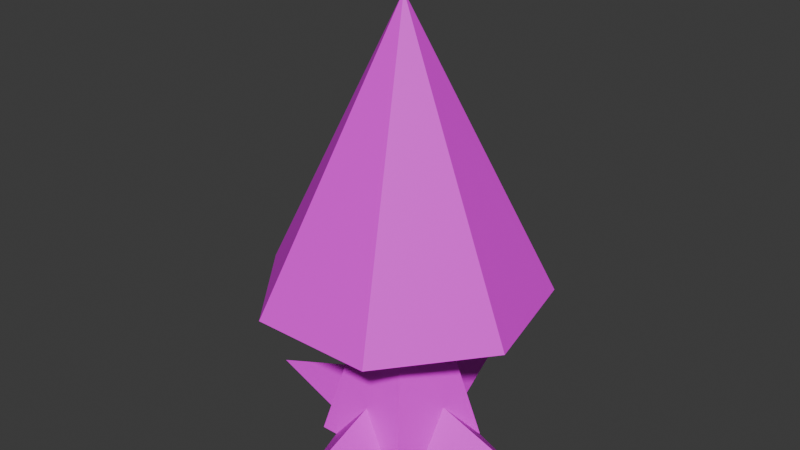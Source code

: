 # Source: tree.blend  (saved by Blender 4.0.36; exported with 4.5.12 LTS)
import bpy
from mathutils import Matrix  # noqa: F401  (used for matrix-valued properties, if any)

bpy.ops.wm.read_factory_settings(use_empty=True)
scene = bpy.context.scene
scene.name = 'Scene'

# ---- collections
col_reference = bpy.data.collections.new('reference'); scene.collection.children.link(col_reference)
col_tree = bpy.data.collections.new('tree'); scene.collection.children.link(col_tree)

# ---- images (referenced by path relative to the original .blend; pixels are not part of the script)
import os
ASSET_DIR = os.environ.get("B2B_ASSET_DIR", "")  # directory of the original .blend (textures are referenced by path, not embedded)
HERE = os.path.dirname(os.path.abspath(__file__))  # packed textures are extracted next to this script under _unpacked/

def load_image(name, relpath, width, height, colorspace="sRGB"):
    """Load a texture the original file referenced (path relative to the .blend, or extracted next to this script)."""
    p = next((c for c in (os.path.join(HERE, relpath), os.path.join(ASSET_DIR, relpath)) if relpath and os.path.exists(c)), "")
    if p:
        img = bpy.data.images.load(p, check_existing=True)
        img.name = name
    else:  # same state as the original file: an image datablock whose file is absent (Cycles renders it pink)
        img = bpy.data.images.new(name, width, height)
        img.source = "FILE"
        img.filepath = "//" + (relpath or name)
    img.colorspace_settings.name = colorspace
    return img
img_tree_tga = load_image('tree.tga', 'tree.tga', 1024, 1024, 'sRGB')

# ---- materials (node trees are filled in below, after node groups)
mat_material_001 = bpy.data.materials.new('Material.001')
mat_material_001.use_transparent_shadow = False

# ---- material node trees
mat_material_001.use_nodes = True; mat_material_001.node_tree.nodes.clear()
_N = mat_material_001.node_tree.nodes; _L = mat_material_001.node_tree.links
n0 = _N.new('ShaderNodeBsdfPrincipled'); n0.name = 'Principled BSDF'; n0.location = (10, 300)
n0.inputs[3].default_value = 1.45
n1 = _N.new('ShaderNodeOutputMaterial'); n1.name = 'Material Output'; n1.location = (300, 300)
n2 = _N.new('ShaderNodeTexImage'); n2.name = 'Image Texture'; n2.location = (-280, 275)
n2.image = img_tree_tga
_L.new(n0.outputs[0], n1.inputs[0])
_L.new(n2.outputs[0], n0.inputs[0])
n1.is_active_output = True

# ---- world
world_world = bpy.data.worlds.new('World'); scene.world = world_world
world_world.use_nodes = True; world_world.node_tree.nodes.clear()
_N = world_world.node_tree.nodes; _L = world_world.node_tree.links
n0 = _N.new('ShaderNodeOutputWorld'); n0.name = 'World Output'; n0.location = (300, 300)
n1 = _N.new('ShaderNodeBackground'); n1.name = 'Background'; n1.location = (10, 300)
n1.inputs[0].default_value = (0.05088, 0.05088, 0.05088, 1.0)
_L.new(n1.outputs[0], n0.inputs[0])
n0.is_active_output = True
world_world.color = (0.05088, 0.05088, 0.05088)
world_world.use_sun_shadow = False
world_world.sun_shadow_jitter_overblur = 0.0

# ---- meshes
me_cylinder = bpy.data.meshes.new('Cylinder')
me_cylinder.from_pydata([(0.0, 1.0, -1.0), (0.0, 1.0, 1.0), (0.1951, 0.9808, -1.0), (0.1951, 0.9808, 1.0), (0.3827, 0.9239, -1.0), (0.3827, 0.9239, 1.0), (0.5556, 0.8315, -1.0), (0.5556, 0.8315, 1.0), (0.7071, 0.7071, -1.0), (0.7071, 0.7071, 1.0), (0.8315, 0.5556, -1.0), (0.8315, 0.5556, 1.0), (0.9239, 0.3827, -1.0), (0.9239, 0.3827, 1.0), (0.9808, 0.1951, -1.0), (0.9808, 0.1951, 1.0), (1.0, 0.0, -1.0), (1.0, 0.0, 1.0), (0.9808, -0.1951, -1.0), (0.9808, -0.1951, 1.0), (0.9239, -0.3827, -1.0), (0.9239, -0.3827, 1.0), (0.8315, -0.5556, -1.0), (0.8315, -0.5556, 1.0), (0.7071, -0.7071, -1.0), (0.7071, -0.7071, 1.0), (0.5556, -0.8315, -1.0), (0.5556, -0.8315, 1.0), (0.3827, -0.9239, -1.0), (0.3827, -0.9239, 1.0), (0.1951, -0.9808, -1.0), (0.1951, -0.9808, 1.0), (0.0, -1.0, -1.0), (0.0, -1.0, 1.0), (-0.1951, -0.9808, -1.0), (-0.1951, -0.9808, 1.0), (-0.3827, -0.9239, -1.0), (-0.3827, -0.9239, 1.0), (-0.5556, -0.8315, -1.0), (-0.5556, -0.8315, 1.0), (-0.7071, -0.7071, -1.0), (-0.7071, -0.7071, 1.0), (-0.8315, -0.5556, -1.0), (-0.8315, -0.5556, 1.0), (-0.9239, -0.3827, -1.0), (-0.9239, -0.3827, 1.0), (-0.9808, -0.1951, -1.0), (-0.9808, -0.1951, 1.0), (-1.0, 0.0, -1.0), (-1.0, 0.0, 1.0), (-0.9808, 0.1951, -1.0), (-0.9808, 0.1951, 1.0), (-0.9239, 0.3827, -1.0), (-0.9239, 0.3827, 1.0), (-0.8315, 0.5556, -1.0), (-0.8315, 0.5556, 1.0), (-0.7071, 0.7071, -1.0), (-0.7071, 0.7071, 1.0), (-0.5556, 0.8315, -1.0), (-0.5556, 0.8315, 1.0), (-0.3827, 0.9239, -1.0), (-0.3827, 0.9239, 1.0), (-0.1951, 0.9808, -1.0), (-0.1951, 0.9808, 1.0)], [], [(0, 2, 3, 1), (2, 4, 5, 3), (4, 6, 7, 5), (6, 8, 9, 7), (8, 10, 11, 9), (10, 12, 13, 11), (12, 14, 15, 13), (14, 16, 17, 15), (16, 18, 19, 17), (18, 20, 21, 19), (20, 22, 23, 21), (22, 24, 25, 23), (24, 26, 27, 25), (26, 28, 29, 27), (28, 30, 31, 29), (30, 32, 33, 31), (32, 34, 35, 33), (34, 36, 37, 35), (36, 38, 39, 37), (38, 40, 41, 39), (40, 42, 43, 41), (42, 44, 45, 43), (44, 46, 47, 45), (46, 48, 49, 47), (48, 50, 51, 49), (50, 52, 53, 51), (52, 54, 55, 53), (54, 56, 57, 55), (56, 58, 59, 57), (58, 60, 61, 59), (60, 62, 63, 61), (62, 0, 1, 63)])
_uv = me_cylinder.uv_layers.new(name='UVMap')
_uv.uv.foreach_set('vector', [1.0, 0.5, 0.9688, 0.5, 0.9688, 1.0, 1.0, 1.0, 0.9688, 0.5, 0.9375, 0.5, 0.9375, 1.0, 0.9688, 1.0, 0.9375, 0.5, 0.9062, 0.5, 0.9062, 1.0, 0.9375, 1.0, 0.9062, 0.5, 0.875, 0.5, 0.875, 1.0, 0.9062, 1.0, 0.875, 0.5, 0.8438, 0.5, 0.8438, 1.0, 0.875, 1.0, 0.8438, 0.5, 0.8125, 0.5, 0.8125, 1.0, 0.8438, 1.0, 0.8125, 0.5, 0.7812, 0.5, 0.7812, 1.0, 0.8125, 1.0, 0.7812, 0.5, 0.75, 0.5, 0.75, 1.0, 0.7812, 1.0, 0.75, 0.5, 0.7188, 0.5, 0.7188, 1.0, 0.75, 1.0, 0.7188, 0.5, 0.6875, 0.5, 0.6875, 1.0, 0.7188, 1.0, 0.6875, 0.5, 0.6562, 0.5, 0.6562, 1.0, 0.6875, 1.0, 0.6562, 0.5, 0.625, 0.5, 0.625, 1.0, 0.6562, 1.0, 0.625, 0.5, 0.5938, 0.5, 0.5938, 1.0, 0.625, 1.0, 0.5938, 0.5, 0.5625, 0.5, 0.5625, 1.0, 0.5938, 1.0, 0.5625, 0.5, 0.5312, 0.5, 0.5312, 1.0, 0.5625, 1.0, 0.5312, 0.5, 0.5, 0.5, 0.5, 1.0, 0.5312, 1.0, 0.5, 0.5, 0.4688, 0.5, 0.4688, 1.0, 0.5, 1.0, 0.4688, 0.5, 0.4375, 0.5, 0.4375, 1.0, 0.4688, 1.0, 0.4375, 0.5, 0.4062, 0.5, 0.4062, 1.0, 0.4375, 1.0, 0.4062, 0.5, 0.375, 0.5, 0.375, 1.0, 0.4062, 1.0, 0.375, 0.5, 0.3438, 0.5, 0.3438, 1.0, 0.375, 1.0, 0.3438, 0.5, 0.3125, 0.5, 0.3125, 1.0, 0.3438, 1.0, 0.3125, 0.5, 0.2812, 0.5, 0.2812, 1.0, 0.3125, 1.0, 0.2812, 0.5, 0.25, 0.5, 0.25, 1.0, 0.2812, 1.0, 0.25, 0.5, 0.2188, 0.5, 0.2188, 1.0, 0.25, 1.0, 0.2188, 0.5, 0.1875, 0.5, 0.1875, 1.0, 0.2188, 1.0, 0.1875, 0.5, 0.1562, 0.5, 0.1562, 1.0, 0.1875, 1.0, 0.1562, 0.5, 0.125, 0.5, 0.125, 1.0, 0.1562, 1.0, 0.125, 0.5, 0.09375, 0.5, 0.09375, 1.0, 0.125, 1.0, 0.09375, 0.5, 0.0625, 0.5, 0.0625, 1.0, 0.09375, 1.0, 0.0625, 0.5, 0.03125, 0.5, 0.03125, 1.0, 0.0625, 1.0, 0.03125, 0.5, 0.0, 0.5, 0.0, 1.0, 0.03125, 1.0])
me_cylinder.update()
me_cone = bpy.data.meshes.new('Cone')
me_cone.from_pydata([(0.0, 1.0, -1.0), (0.1951, 0.9808, -1.0), (0.3827, 0.9239, -1.0), (0.5556, 0.8315, -1.0), (0.7071, 0.7071, -1.0), (0.8315, 0.5556, -1.0), (0.9239, 0.3827, -1.0), (0.9808, 0.1951, -1.0), (1.0, 0.0, -1.0), (0.9808, -0.1951, -1.0), (0.9239, -0.3827, -1.0), (0.8315, -0.5556, -1.0), (0.7071, -0.7071, -1.0), (0.5556, -0.8315, -1.0), (0.3827, -0.9239, -1.0), (0.1951, -0.9808, -1.0), (0.0, -1.0, -1.0), (-0.1951, -0.9808, -1.0), (-0.3827, -0.9239, -1.0), (-0.5556, -0.8315, -1.0), (-0.7071, -0.7071, -1.0), (-0.8315, -0.5556, -1.0), (-0.9239, -0.3827, -1.0), (-0.9808, -0.1951, -1.0), (-1.0, 0.0, -1.0), (-0.9808, 0.1951, -1.0), (-0.9239, 0.3827, -1.0), (-0.8315, 0.5556, -1.0), (-0.7071, 0.7071, -1.0), (-0.5556, 0.8315, -1.0), (-0.3827, 0.9239, -1.0), (-0.1951, 0.9808, -1.0), (0.0, 0.0, 1.0)], [], [(0, 32, 1), (1, 32, 2), (2, 32, 3), (3, 32, 4), (4, 32, 5), (5, 32, 6), (6, 32, 7), (7, 32, 8), (8, 32, 9), (9, 32, 10), (10, 32, 11), (11, 32, 12), (12, 32, 13), (13, 32, 14), (14, 32, 15), (15, 32, 16), (16, 32, 17), (17, 32, 18), (18, 32, 19), (19, 32, 20), (20, 32, 21), (21, 32, 22), (22, 32, 23), (23, 32, 24), (24, 32, 25), (25, 32, 26), (26, 32, 27), (27, 32, 28), (28, 32, 29), (29, 32, 30), (30, 32, 31), (31, 32, 0), (0, 1, 2, 3, 4, 5, 6, 7, 8, 9, 10, 11, 12, 13, 14, 15, 16, 17, 18, 19, 20, 21, 22, 23, 24, 25, 26, 27, 28, 29, 30, 31)])
_uv = me_cone.uv_layers.new(name='UVMap')
_uv.uv.foreach_set('vector', [0.25, 0.49, 0.25, 0.25, 0.2968, 0.4854, 0.2968, 0.4854, 0.25, 0.25, 0.3418, 0.4717, 0.3418, 0.4717, 0.25, 0.25, 0.3833, 0.4496, 0.3833, 0.4496, 0.25, 0.25, 0.4197, 0.4197, 0.4197, 0.4197, 0.25, 0.25, 0.4496, 0.3833, 0.4496, 0.3833, 0.25, 0.25, 0.4717, 0.3418, 0.4717, 0.3418, 0.25, 0.25, 0.4854, 0.2968, 0.4854, 0.2968, 0.25, 0.25, 0.49, 0.25, 0.49, 0.25, 0.25, 0.25, 0.4854, 0.2032, 0.4854, 0.2032, 0.25, 0.25, 0.4717, 0.1582, 0.4717, 0.1582, 0.25, 0.25, 0.4496, 0.1167, 0.4496, 0.1167, 0.25, 0.25, 0.4197, 0.08029, 0.4197, 0.08029, 0.25, 0.25, 0.3833, 0.05045, 0.3833, 0.05045, 0.25, 0.25, 0.3418, 0.02827, 0.3418, 0.02827, 0.25, 0.25, 0.2968, 0.01461, 0.2968, 0.01461, 0.25, 0.25, 0.25, 0.01, 0.25, 0.01, 0.25, 0.25, 0.2032, 0.01461, 0.2032, 0.01461, 0.25, 0.25, 0.1582, 0.02827, 0.1582, 0.02827, 0.25, 0.25, 0.1167, 0.05045, 0.1167, 0.05045, 0.25, 0.25, 0.08029, 0.08029, 0.08029, 0.08029, 0.25, 0.25, 0.05045, 0.1167, 0.05045, 0.1167, 0.25, 0.25, 0.02827, 0.1582, 0.02827, 0.1582, 0.25, 0.25, 0.01461, 0.2032, 0.01461, 0.2032, 0.25, 0.25, 0.01, 0.25, 0.01, 0.25, 0.25, 0.25, 0.01461, 0.2968, 0.01461, 0.2968, 0.25, 0.25, 0.02827, 0.3418, 0.02827, 0.3418, 0.25, 0.25, 0.05045, 0.3833, 0.05045, 0.3833, 0.25, 0.25, 0.08029, 0.4197, 0.08029, 0.4197, 0.25, 0.25, 0.1167, 0.4496, 0.1167, 0.4496, 0.25, 0.25, 0.1582, 0.4717, 0.1582, 0.4717, 0.25, 0.25, 0.2032, 0.4854, 0.2032, 0.4854, 0.25, 0.25, 0.25, 0.49, 0.25, 0.49, 0.2968, 0.4854, 0.3418, 0.4717, 0.3833, 0.4496, 0.4197, 0.4197, 0.4496, 0.3833, 0.4717, 0.3418, 0.4854, 0.2968, 0.49, 0.25, 0.4854, 0.2032, 0.4717, 0.1582, 0.4496, 0.1167, 0.4197, 0.08029, 0.3833, 0.05045, 0.3418, 0.02827, 0.2968, 0.01461, 0.25, 0.01, 0.2032, 0.01461, 0.1582, 0.02827, 0.1167, 0.05045, 0.08029, 0.08029, 0.05045, 0.1167, 0.02827, 0.1582, 0.01461, 0.2032, 0.01, 0.25, 0.01461, 0.2968, 0.02827, 0.3418, 0.05045, 0.3833, 0.08029, 0.4197, 0.1167, 0.4496, 0.1582, 0.4717, 0.2032, 0.4854])
me_cone.materials.append(mat_material_001)
me_cone.update()
me_cylinder_001 = bpy.data.meshes.new('Cylinder.001')
me_cylinder_001.from_pydata([(0.0, 3.302, 0.0), (3.141, 1.02, 0.0), (1.941, -2.672, 0.0), (-1.941, -2.672, 0.0), (-3.141, 1.02, 0.0), (1.151e-08, 1.924, 4.124), (0.0, 0.965, 8.248), (0.9177, 0.2982, 8.248), (1.83, 0.5945, 4.124), (0.5672, -0.7807, 8.248), (1.131, -1.556, 4.124), (-0.5672, -0.7807, 8.248), (-1.131, -1.556, 4.124), (-0.9177, 0.2982, 8.248), (-1.83, 0.5945, 4.124)], [], [(4, 14, 5, 0), (14, 13, 6, 5), (3, 12, 14, 4), (12, 11, 13, 14), (2, 10, 12, 3), (10, 9, 11, 12), (1, 8, 10, 2), (8, 7, 9, 10), (0, 5, 8, 1), (5, 6, 7, 8)])
_uv = me_cylinder_001.uv_layers.new(name='UVMap')
_uv.uv.foreach_set('vector', [0.2026, 0.5305, 0.2026, 0.7511, 0.003641, 0.7511, 0.003641, 0.5305, 0.2026, 0.7511, 0.2026, 0.9716, 0.003641, 0.9716, 0.003641, 0.7511, 0.4016, 0.5305, 0.4016, 0.7511, 0.2026, 0.7511, 0.2026, 0.5305, 0.4016, 0.7511, 0.4016, 0.9716, 0.2026, 0.9716, 0.2026, 0.7511, 0.6006, 0.5305, 0.6006, 0.7511, 0.4016, 0.7511, 0.4016, 0.5305, 0.6006, 0.7511, 0.6006, 0.9716, 0.4016, 0.9716, 0.4016, 0.7511, 0.7996, 0.5305, 0.7996, 0.7511, 0.6006, 0.7511, 0.6006, 0.5305, 0.7996, 0.7511, 0.7996, 0.9716, 0.6006, 0.9716, 0.6006, 0.7511, 0.9986, 0.5305, 0.9986, 0.7511, 0.7996, 0.7511, 0.7996, 0.5305, 0.9986, 0.7511, 0.9986, 0.9716, 0.7996, 0.9716, 0.7996, 0.7511])
me_cylinder_001.materials.append(mat_material_001)
me_cylinder_001.update()
me_cylinder_008 = bpy.data.meshes.new('Cylinder.008')
me_cylinder_008.from_pydata([(0.04266, 0.3734, -0.2973), (0.04023, -0.7282, 2.8), (0.9063, -0.7282, 0.0006151), (-0.8258, -0.7282, 0.0006151)], [], [(0, 1, 2), (3, 1, 0)])
_uv = me_cylinder_008.uv_layers.new(name='UVMap')
_uv.uv.foreach_set('vector', [0.4058, 0.8543, 0.5666, 0.638, 0.7043, 0.7864, 0.5666, 0.638, 0.4058, 0.8543, 0.2681, 0.7059])
me_cylinder_008.materials.append(mat_material_001)
me_cylinder_008.update()
me_cylinder_011 = bpy.data.meshes.new('Cylinder.011')
me_cylinder_011.from_pydata([(0.04266, 0.3734, 0.3405), (0.04509, -0.7282, 2.796), (0.9111, -0.7282, 0.07953), (-0.8209, -0.7282, 0.07953)], [], [(0, 1, 2), (3, 1, 0)])
_uv = me_cylinder_011.uv_layers.new(name='UVMap')
_uv.uv.foreach_set('vector', [0.4319, 0.847, 0.5601, 0.6359, 0.712, 0.773, 0.5601, 0.6359, 0.4319, 0.847, 0.2799, 0.71])
me_cylinder_011.materials.append(mat_material_001)
me_cylinder_011.update()
me_cylinder_012 = bpy.data.meshes.new('Cylinder.012')
me_cylinder_012.from_pydata([(0.04266, 0.3734, -0.1446), (0.06784, -0.7282, 2.796), (0.9223, -0.7282, 0.4544), (-0.8098, -0.7282, -0.1084)], [], [(0, 1, 2), (3, 1, 0)])
_uv = me_cylinder_012.uv_layers.new(name='UVMap')
_uv.uv.foreach_set('vector', [0.4333, 0.8426, 0.5468, 0.6357, 0.7069, 0.7666, 0.5468, 0.6357, 0.4333, 0.8426, 0.2733, 0.7117])
me_cylinder_012.materials.append(mat_material_001)
me_cylinder_012.update()
me_cylinder_013 = bpy.data.meshes.new('Cylinder.013')
me_cylinder_013.from_pydata([(0.04266, 0.3734, -0.1446), (0.009436, -0.7282, 2.801), (0.8951, -0.7282, -0.1083), (-0.837, -0.7282, 0.4544)], [], [(0, 1, 2), (3, 1, 0)])
_uv = me_cylinder_013.uv_layers.new(name='UVMap')
_uv.uv.foreach_set('vector', [0.6031, 0.6468, 0.3964, 0.8327, 0.3195, 0.6871, 0.3964, 0.8327, 0.6031, 0.6468, 0.68, 0.7923])
me_cylinder_013.materials.append(mat_material_001)
me_cylinder_013.update()
me_cone_001 = bpy.data.meshes.new('Cone.001')
me_cone_001.from_pydata([(0.0, 1.0, -1.0), (0.7818, 0.6235, -1.0), (0.9749, -0.2225, -1.0), (0.4339, -0.901, -1.0), (-0.4339, -0.901, -1.0), (-0.9749, -0.2225, -1.0), (-0.7818, 0.6235, -1.0), (0.0, 0.0, 1.0), (-8.515e-09, 1.703e-08, -0.6165)], [], [(0, 7, 1), (1, 7, 2), (2, 7, 3), (3, 7, 4), (4, 7, 5), (2, 3, 8), (5, 7, 6), (6, 7, 0), (1, 2, 8), (6, 0, 8), (5, 6, 8), (0, 1, 8), (4, 5, 8), (3, 4, 8)])
_uv = me_cone_001.uv_layers.new(name='UVMap')
_uv.uv.foreach_set('vector', [0.5011, 0.49, 0.5011, 0.25, 0.8716, 0.3996, 0.8716, 0.3996, 0.5011, 0.25, 0.9631, 0.1966, 0.9631, 0.1966, 0.5011, 0.25, 0.7067, 0.03377, 0.7067, 0.03377, 0.5011, 0.25, 0.2955, 0.03377, 0.2955, 0.03377, 0.5011, 0.25, 0.03918, 0.1966, 0.8022, 0.06024, 0.9882, 0.2534, 0.4941, 0.2534, 0.03918, 0.1966, 0.5011, 0.25, 0.1307, 0.3996, 0.1307, 0.3996, 0.5011, 0.25, 0.5011, 0.49, 0.3842, 0.01254, 0.8022, 0.06024, 0.4941, 0.2534, 0.04903, 0.3605, 0.04903, 0.1462, 0.4941, 0.2534, 0.3842, 0.4942, 0.04903, 0.3605, 0.4941, 0.2534, 0.04903, 0.1462, 0.3842, 0.01254, 0.4941, 0.2534, 0.8022, 0.4465, 0.3842, 0.4942, 0.4941, 0.2534, 0.9882, 0.2534, 0.8022, 0.4465, 0.4941, 0.2534])
_ca = me_cone_001.color_attributes.new('Color', 'FLOAT_COLOR', 'POINT')
_ca.data.foreach_set('color', [1.0, 1.0, 0.9999, 1.0, 0.9312, 0.931, 0.9309, 1.0, 1.0, 1.0, 0.9999, 1.0, 0.9997, 0.9995, 0.9994, 1.0, 0.9938, 0.9936, 0.9936, 1.0, 0.9964, 0.9962, 0.9961, 1.0, 0.9992, 0.999, 0.999, 1.0, 0.9995, 0.9993, 0.9992, 1.0, 0.0, 0.0, 0.0, 1.0])
me_cone_001.materials.append(mat_material_001)
me_cone_001.update()

# ---- objects
ob_cylinder = bpy.data.objects.new('Cylinder', me_cylinder)
ob_cone = bpy.data.objects.new('Cone', me_cone)
ob_cylinder_002 = bpy.data.objects.new('Cylinder.002', me_cylinder_001)
ob_cylinder_008 = bpy.data.objects.new('Cylinder.008', me_cylinder_008)
ob_cylinder_011 = bpy.data.objects.new('Cylinder.011', me_cylinder_011)
ob_cylinder_012 = bpy.data.objects.new('Cylinder.012', me_cylinder_012)
ob_cylinder_013 = bpy.data.objects.new('Cylinder.013', me_cylinder_013)
ob_cone_001 = bpy.data.objects.new('Cone.001', me_cone_001)

# ---- transforms, parenting, visibility, modifiers, constraints
ob_cylinder.location = (0.0, 0.0, 0.2686)
ob_cylinder.scale = (0.05119, 0.05119, -0.2574)
ob_cone.location = (0.0, 0.0, 0.7314)
ob_cone.scale = (0.2055, 0.2055, 0.2055)
ob_cylinder_002.location = (0.0, 0.0, 0.0)
ob_cylinder_002.scale = (0.0568, 0.0568, 0.0568)
ob_cylinder_008.location = (-0.003298, -0.1517, 0.05969)
ob_cylinder_008.rotation_euler = (1.571, -0.0, 0.0)
ob_cylinder_008.scale = (0.08197, 0.08197, 0.08197)
ob_cylinder_011.location = (0.003696, 0.1295, 0.05969)
ob_cylinder_011.rotation_euler = (1.571, -0.0, 3.142)
ob_cylinder_011.scale = (0.08197, 0.08197, 0.08197)
ob_cylinder_012.location = (0.1408, -0.01874, 0.05969)
ob_cylinder_012.rotation_euler = (1.571, -0.0, 1.571)
ob_cylinder_012.scale = (0.08197, 0.08197, 0.08197)
ob_cylinder_013.location = (-0.1404, -0.01296, 0.05969)
ob_cylinder_013.rotation_euler = (1.571, -0.0, -1.571)
ob_cylinder_013.scale = (0.08197, 0.08197, 0.08197)
ob_cone_001.location = (0.0, 0.0, 0.6719)
ob_cone_001.scale = (0.33, 0.33, 0.33)

# ---- collection membership
col_reference.objects.link(ob_cylinder)
col_reference.objects.link(ob_cone)
col_tree.objects.link(ob_cylinder_002)
col_tree.objects.link(ob_cylinder_008)
col_tree.objects.link(ob_cylinder_011)
col_tree.objects.link(ob_cylinder_012)
col_tree.objects.link(ob_cylinder_013)
col_tree.objects.link(ob_cone_001)
def _layer_coll(name, lc=None):
    lc = lc or bpy.context.view_layer.layer_collection
    for c in lc.children:
        if c.name == name: return c
        r = _layer_coll(name, c)
        if r: return r
_layer_coll('reference').exclude = True

# ---- scene / render settings (as saved in the file)
scene.frame_start = 1; scene.frame_end = 250; scene.frame_set(1)
scene.render.engine = 'BLENDER_EEVEE_NEXT'
scene.cycles.sampling_pattern = 'TABULATED_SOBOL'
bpy.context.view_layer.update()

# ---- added for rendering (the .blend has no active camera and no usable light): camera, sun
cam_auto = bpy.data.cameras.new('AutoCamera')
cam_auto.lens = 50.0
cam_auto.sensor_width = 36.0
cam_auto.clip_end = 1000.0
ob_auto_camera = bpy.data.objects.new('AutoCamera', cam_auto)
scene.collection.objects.link(ob_auto_camera)
ob_auto_camera.location = (1.34034, -1.61969, 1.57318)
ob_auto_camera.rotation_euler = (1.09748, -7.21219e-08, 0.694738)
scene.camera = ob_auto_camera
light_auto_sun = bpy.data.lights.new('AutoSun', 'SUN')
light_auto_sun.energy = 3.0
light_auto_sun.angle = 0.0523599
ob_auto_sun = bpy.data.objects.new('AutoSun', light_auto_sun)
scene.collection.objects.link(ob_auto_sun)
ob_auto_sun.rotation_euler = (0.872665, 0.174533, 0.523599)
bpy.context.view_layer.update()
